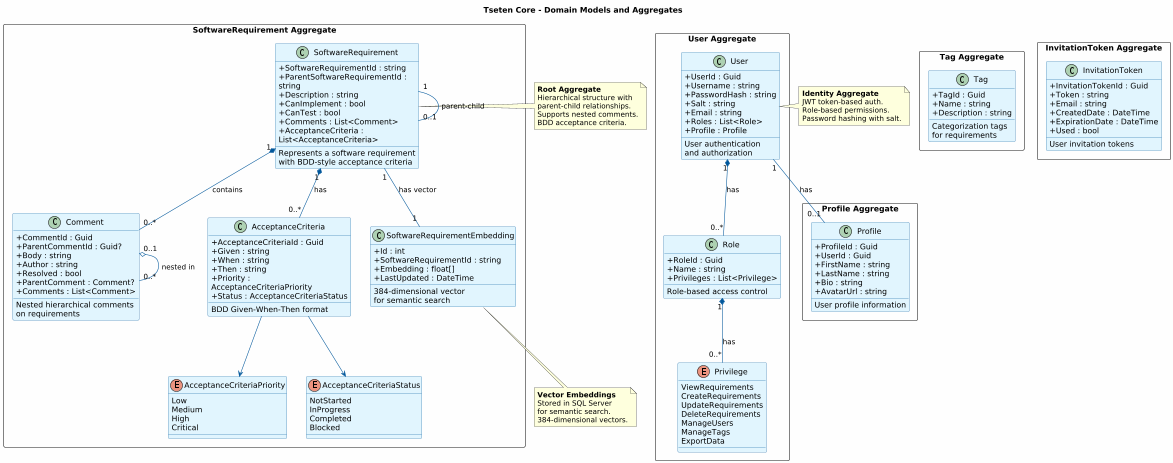

The diagram above was rendered by PlantUML. Its source (embedded in the PNG):
@startuml Tseten Core Domain Models
!define RECTANGLE_WIDTH 280
skinparam backgroundColor #FEFEFE
skinparam classAttributeIconSize 0
skinparam wrapWidth 250
skinparam maxMessageSize 200

title Tseten Core - Domain Models and Aggregates
scale 0.55

skinparam class {
    BackgroundColor #E1F5FE
    BorderColor #01579B
    ArrowColor #01579B
}

package "SoftwareRequirement Aggregate" <<Rectangle>> {
    class SoftwareRequirement {
        +SoftwareRequirementId : string
        +ParentSoftwareRequirementId : string
        +Description : string
        +CanImplement : bool
        +CanTest : bool
        +Comments : List<Comment>
        +AcceptanceCriteria : List<AcceptanceCriteria>
        __
        Represents a software requirement
        with BDD-style acceptance criteria
    }
    
    class Comment {
        +CommentId : Guid
        +ParentCommentId : Guid?
        +Body : string
        +Author : string
        +Resolved : bool
        +ParentComment : Comment?
        +Comments : List<Comment>
        __
        Nested hierarchical comments
        on requirements
    }
    
    class AcceptanceCriteria {
        +AcceptanceCriteriaId : Guid
        +Given : string
        +When : string
        +Then : string
        +Priority : AcceptanceCriteriaPriority
        +Status : AcceptanceCriteriaStatus
        __
        BDD Given-When-Then format
    }
    
    enum AcceptanceCriteriaPriority {
        Low
        Medium
        High
        Critical
    }
    
    enum AcceptanceCriteriaStatus {
        NotStarted
        InProgress
        Completed
        Blocked
    }
    
    class SoftwareRequirementEmbedding {
        +Id : int
        +SoftwareRequirementId : string
        +Embedding : float[]
        +LastUpdated : DateTime
        __
        384-dimensional vector
        for semantic search
    }
}

package "Tag Aggregate" <<Rectangle>> {
    class Tag {
        +TagId : Guid
        +Name : string
        +Description : string
        __
        Categorization tags
        for requirements
    }
}

package "User Aggregate" <<Rectangle>> {
    class User {
        +UserId : Guid
        +Username : string
        +PasswordHash : string
        +Salt : string
        +Email : string
        +Roles : List<Role>
        +Profile : Profile
        __
        User authentication
        and authorization
    }
    
    class Role {
        +RoleId : Guid
        +Name : string
        +Privileges : List<Privilege>
        __
        Role-based access control
    }
    
    enum Privilege {
        ViewRequirements
        CreateRequirements
        UpdateRequirements
        DeleteRequirements
        ManageUsers
        ManageTags
        ExportData
    }
}

package "Profile Aggregate" <<Rectangle>> {
    class Profile {
        +ProfileId : Guid
        +UserId : Guid
        +FirstName : string
        +LastName : string
        +Bio : string
        +AvatarUrl : string
        __
        User profile information
    }
}

package "InvitationToken Aggregate" <<Rectangle>> {
    class InvitationToken {
        +InvitationTokenId : Guid
        +Token : string
        +Email : string
        +CreatedDate : DateTime
        +ExpirationDate : DateTime
        +Used : bool
        __
        User invitation tokens
    }
}

' Relationships
SoftwareRequirement "1" *-- "0..*" Comment : contains
SoftwareRequirement "1" *-- "0..*" AcceptanceCriteria : has
AcceptanceCriteria --> AcceptanceCriteriaPriority
AcceptanceCriteria --> AcceptanceCriteriaStatus
Comment "0..1" o-- "0..*" Comment : nested in
SoftwareRequirement "1" -- "0..1" SoftwareRequirement : parent-child
SoftwareRequirement "1" -- "1" SoftwareRequirementEmbedding : has vector

User "1" *-- "0..*" Role : has
Role "1" *-- "0..*" Privilege : has
User "1" -- "0..1" Profile : has

note right of SoftwareRequirement
  **Root Aggregate**
  Hierarchical structure with
  parent-child relationships.
  Supports nested comments.
  BDD acceptance criteria.
end note

note bottom of SoftwareRequirementEmbedding
  **Vector Embeddings**
  Stored in SQL Server
  for semantic search.
  384-dimensional vectors.
end note

note right of User
  **Identity Aggregate**
  JWT token-based auth.
  Role-based permissions.
  Password hashing with salt.
end note

@enduml